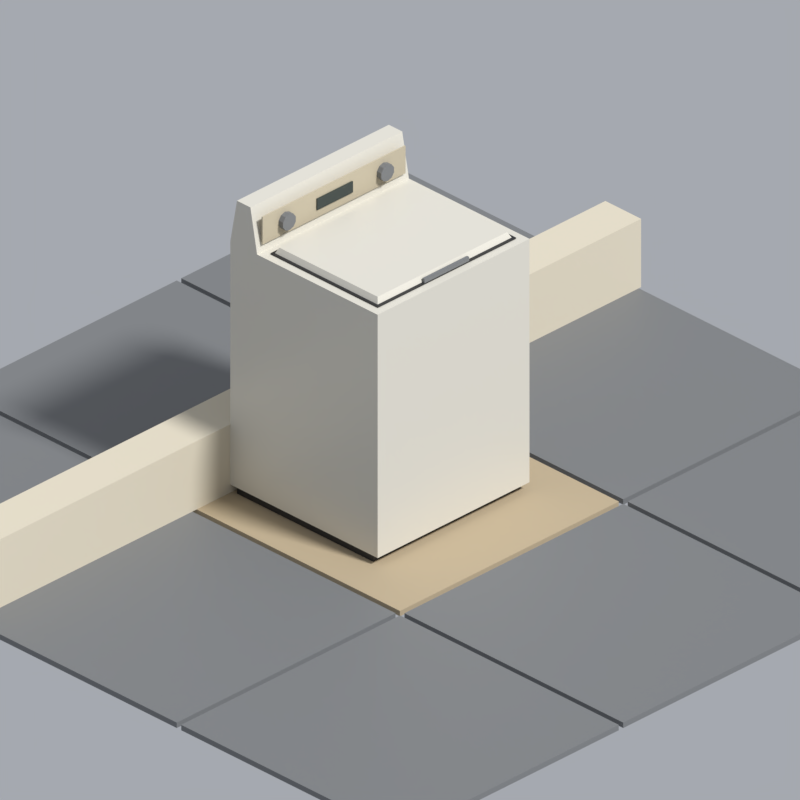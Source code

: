 # Source: washer.blend  (saved by Blender 5.2.45; exported with 4.5.12 LTS)
import bpy
from mathutils import Matrix  # noqa: F401  (used for matrix-valued properties, if any)

bpy.ops.wm.read_factory_settings(use_empty=True)
scene = bpy.context.scene
scene.name = 'Scene'

# ---- collections
col_asset = bpy.data.collections.new('Asset'); scene.collection.children.link(col_asset)
col_review = bpy.data.collections.new('Review'); scene.collection.children.link(col_review)

# ---- materials (node trees are filled in below, after node groups)
mat_pal_plastic_black = bpy.data.materials.new('pal.plastic_black')
mat_pal_plastic_black.diffuse_color = (0.01764, 0.01764, 0.01938, 1.0)
mat_pal_plastic_black.roughness = 0.5
mat_pal_enamel_white = bpy.data.materials.new('pal.enamel_white')
mat_pal_enamel_white.diffuse_color = (0.7011, 0.6724, 0.5906, 1.0)
mat_pal_enamel_white.roughness = 0.35
mat_pal_plastic_beige = bpy.data.materials.new('pal.plastic_beige')
mat_pal_plastic_beige.diffuse_color = (0.5395, 0.4735, 0.3419, 1.0)
mat_pal_plastic_beige.roughness = 0.5
mat_pal_plastic_grey = bpy.data.materials.new('pal.plastic_grey')
mat_pal_plastic_grey.diffuse_color = (0.1812, 0.1878, 0.1946, 1.0)
mat_pal_plastic_grey.roughness = 0.55
mat_pal_screen = bpy.data.materials.new('pal.screen')
mat_pal_screen.diffuse_color = (0.02519, 0.03955, 0.03689, 1.0)
mat_pal_screen.roughness = 0.15
mat_pal_fabric_beige = bpy.data.materials.new('pal.fabric_beige')
mat_pal_fabric_beige.diffuse_color = (0.4621, 0.3712, 0.2423, 1.0)
mat_pal_fabric_beige.roughness = 0.95
mat_pal_sheet_cream = bpy.data.materials.new('pal.sheet_cream')
mat_pal_sheet_cream.diffuse_color = (0.6724, 0.6105, 0.4793, 1.0)
mat_pal_sheet_cream.roughness = 0.95

# ---- material node trees
mat_pal_plastic_black.use_nodes = True; mat_pal_plastic_black.node_tree.nodes.clear()
_N = mat_pal_plastic_black.node_tree.nodes; _L = mat_pal_plastic_black.node_tree.links
n0 = _N.new('ShaderNodeBsdfPrincipled'); n0.name = 'Principled BSDF'; n0.location = (-200, 100)
n0.inputs[0].default_value = (0.01764, 0.01764, 0.01938, 1.0)
n0.inputs[10].default_value = 0.005
n1 = _N.new('ShaderNodeOutputMaterial'); n1.name = 'Material Output'; n1.location = (200, 100)
_L.new(n0.outputs[0], n1.inputs[0])
n1.is_active_output = True
mat_pal_enamel_white.use_nodes = True; mat_pal_enamel_white.node_tree.nodes.clear()
_N = mat_pal_enamel_white.node_tree.nodes; _L = mat_pal_enamel_white.node_tree.links
n0 = _N.new('ShaderNodeBsdfPrincipled'); n0.name = 'Principled BSDF'; n0.location = (-200, 100)
n0.inputs[0].default_value = (0.7011, 0.6724, 0.5906, 1.0)
n0.inputs[2].default_value = 0.35
n0.inputs[10].default_value = 0.005
n1 = _N.new('ShaderNodeOutputMaterial'); n1.name = 'Material Output'; n1.location = (200, 100)
_L.new(n0.outputs[0], n1.inputs[0])
n1.is_active_output = True
mat_pal_plastic_beige.use_nodes = True; mat_pal_plastic_beige.node_tree.nodes.clear()
_N = mat_pal_plastic_beige.node_tree.nodes; _L = mat_pal_plastic_beige.node_tree.links
n0 = _N.new('ShaderNodeBsdfPrincipled'); n0.name = 'Principled BSDF'; n0.location = (-200, 100)
n0.inputs[0].default_value = (0.5395, 0.4735, 0.3419, 1.0)
n0.inputs[10].default_value = 0.005
n1 = _N.new('ShaderNodeOutputMaterial'); n1.name = 'Material Output'; n1.location = (200, 100)
_L.new(n0.outputs[0], n1.inputs[0])
n1.is_active_output = True
mat_pal_plastic_grey.use_nodes = True; mat_pal_plastic_grey.node_tree.nodes.clear()
_N = mat_pal_plastic_grey.node_tree.nodes; _L = mat_pal_plastic_grey.node_tree.links
n0 = _N.new('ShaderNodeBsdfPrincipled'); n0.name = 'Principled BSDF'; n0.location = (-200, 100)
n0.inputs[0].default_value = (0.1812, 0.1878, 0.1946, 1.0)
n0.inputs[2].default_value = 0.55
n0.inputs[10].default_value = 0.005
n1 = _N.new('ShaderNodeOutputMaterial'); n1.name = 'Material Output'; n1.location = (200, 100)
_L.new(n0.outputs[0], n1.inputs[0])
n1.is_active_output = True
mat_pal_screen.use_nodes = True; mat_pal_screen.node_tree.nodes.clear()
_N = mat_pal_screen.node_tree.nodes; _L = mat_pal_screen.node_tree.links
n0 = _N.new('ShaderNodeBsdfPrincipled'); n0.name = 'Principled BSDF'; n0.location = (-200, 100)
n0.inputs[0].default_value = (0.02519, 0.03955, 0.03689, 1.0)
n0.inputs[2].default_value = 0.15
n0.inputs[10].default_value = 0.005
n1 = _N.new('ShaderNodeOutputMaterial'); n1.name = 'Material Output'; n1.location = (200, 100)
_L.new(n0.outputs[0], n1.inputs[0])
n1.is_active_output = True
mat_pal_fabric_beige.use_nodes = True; mat_pal_fabric_beige.node_tree.nodes.clear()
_N = mat_pal_fabric_beige.node_tree.nodes; _L = mat_pal_fabric_beige.node_tree.links
n0 = _N.new('ShaderNodeBsdfPrincipled'); n0.name = 'Principled BSDF'; n0.location = (-200, 100)
n0.inputs[0].default_value = (0.4621, 0.3712, 0.2423, 1.0)
n0.inputs[2].default_value = 0.95
n0.inputs[10].default_value = 0.005
n1 = _N.new('ShaderNodeOutputMaterial'); n1.name = 'Material Output'; n1.location = (200, 100)
_L.new(n0.outputs[0], n1.inputs[0])
n1.is_active_output = True
mat_pal_sheet_cream.use_nodes = True; mat_pal_sheet_cream.node_tree.nodes.clear()
_N = mat_pal_sheet_cream.node_tree.nodes; _L = mat_pal_sheet_cream.node_tree.links
n0 = _N.new('ShaderNodeBsdfPrincipled'); n0.name = 'Principled BSDF'; n0.location = (-200, 100)
n0.inputs[0].default_value = (0.6724, 0.6105, 0.4793, 1.0)
n0.inputs[2].default_value = 0.95
n0.inputs[10].default_value = 0.005
n1 = _N.new('ShaderNodeOutputMaterial'); n1.name = 'Material Output'; n1.location = (200, 100)
_L.new(n0.outputs[0], n1.inputs[0])
n1.is_active_output = True

# ---- world
world_review_world = bpy.data.worlds.new('review_world'); scene.world = world_review_world
world_review_world.use_nodes = True; world_review_world.node_tree.nodes.clear()
_N = world_review_world.node_tree.nodes; _L = world_review_world.node_tree.links
n0 = _N.new('ShaderNodeBackground'); n0.name = 'Background'; n0.location = (-200, 100)
n0.inputs[0].default_value = (0.42, 0.44, 0.48, 1.0)
n0.inputs[1].default_value = 0.9
n1 = _N.new('ShaderNodeOutputWorld'); n1.name = 'World Output'; n1.location = (200, 100)
_L.new(n0.outputs[0], n1.inputs[0])
n1.is_active_output = True
world_review_world.color = (0.42, 0.44, 0.48)

# ---- cameras
cam_review_camera = bpy.data.cameras.new('review_camera')
cam_review_camera.type = 'ORTHO'
cam_review_camera.clip_end = 60.0
cam_review_camera.ortho_scale = 2.534

# ---- lights
light_review_sun = bpy.data.lights.new('review_sun', 'SUN')
light_review_sun.angle = 0.1396
light_review_sun.energy = 3.2

# ---- meshes
me_washer = bpy.data.meshes.new('washer')
me_washer.from_pydata([(-0.33, -0.21, 0.0), (0.33, -0.21, 0.0), (0.33, 0.4, 0.0), (-0.33, 0.4, 0.0), (-0.33, -0.21, 0.03), (0.33, -0.21, 0.03), (0.33, 0.4, 0.03), (-0.33, 0.4, 0.03), (-0.34, -0.24, 0.03), (0.34, -0.24, 0.03), (0.34, 0.42, 0.03), (-0.34, 0.42, 0.03), (-0.34, -0.24, 0.92), (0.34, -0.24, 0.92), (0.34, 0.42, 0.92), (-0.34, 0.42, 0.92), (-0.34, 0.3, 0.92), (0.34, 0.3, 0.92), (0.34, 0.42, 0.92), (-0.34, 0.42, 0.92), (-0.34, 0.33, 1.08), (0.34, 0.33, 1.08), (0.34, 0.39, 1.08), (-0.34, 0.39, 1.08), (-0.32, 0.295, 0.95), (0.32, 0.295, 0.95), (0.32, 0.3, 0.95), (-0.32, 0.3, 0.95), (-0.32, 0.295, 1.05), (0.32, 0.295, 1.05), (0.32, 0.3, 1.05), (-0.32, 0.3, 1.05), (-0.22, 0.275, 1.03), (-0.22, 0.295, 1.03), (-0.2024, 0.275, 1.024), (-0.2024, 0.295, 1.024), (-0.1915, 0.275, 1.009), (-0.1915, 0.295, 1.009), (-0.1915, 0.275, 0.9907), (-0.1915, 0.295, 0.9907), (-0.2024, 0.275, 0.9757), (-0.2024, 0.295, 0.9757), (-0.22, 0.275, 0.97), (-0.22, 0.295, 0.97), (-0.2376, 0.275, 0.9757), (-0.2376, 0.295, 0.9757), (-0.2485, 0.275, 0.9907), (-0.2485, 0.295, 0.9907), (-0.2485, 0.275, 1.009), (-0.2485, 0.295, 1.009), (-0.2376, 0.275, 1.024), (-0.2376, 0.295, 1.024), (0.22, 0.275, 1.03), (0.22, 0.295, 1.03), (0.2376, 0.275, 1.024), (0.2376, 0.295, 1.024), (0.2485, 0.275, 1.009), (0.2485, 0.295, 1.009), (0.2485, 0.275, 0.9907), (0.2485, 0.295, 0.9907), (0.2376, 0.275, 0.9757), (0.2376, 0.295, 0.9757), (0.22, 0.275, 0.97), (0.22, 0.295, 0.97), (0.2024, 0.275, 0.9757), (0.2024, 0.295, 0.9757), (0.1915, 0.275, 0.9907), (0.1915, 0.295, 0.9907), (0.1915, 0.275, 1.009), (0.1915, 0.295, 1.009), (0.2024, 0.275, 1.024), (0.2024, 0.295, 1.024), (-0.08, 0.29, 0.98), (0.08, 0.29, 0.98), (0.08, 0.295, 0.98), (-0.08, 0.295, 0.98), (-0.08, 0.29, 1.02), (0.08, 0.29, 1.02), (0.08, 0.295, 1.02), (-0.08, 0.295, 1.02), (-0.31, -0.21, 0.92), (0.31, -0.21, 0.92), (0.31, 0.27, 0.92), (-0.31, 0.27, 0.92), (-0.31, -0.21, 0.925), (0.31, -0.21, 0.925), (0.31, 0.27, 0.925), (-0.31, 0.27, 0.925), (-0.3, -0.2, 0.925), (0.3, -0.2, 0.925), (0.3, 0.26, 0.925), (-0.3, 0.26, 0.925), (-0.29, -0.19, 0.945), (0.29, -0.19, 0.945), (0.29, 0.25, 0.945), (-0.29, 0.25, 0.945), (-0.1, -0.21, 0.925), (0.1, -0.21, 0.925), (0.1, -0.2, 0.925), (-0.1, -0.2, 0.925), (-0.1, -0.21, 0.94), (0.1, -0.21, 0.94), (0.1, -0.2, 0.94), (-0.1, -0.2, 0.94)], [], [(0, 3, 2, 1), (4, 5, 6, 7), (0, 1, 5, 4), (2, 3, 7, 6), (3, 0, 4, 7), (1, 2, 6, 5), (8, 11, 10, 9), (12, 13, 14, 15), (8, 9, 13, 12), (10, 11, 15, 14), (11, 8, 12, 15), (9, 10, 14, 13), (16, 19, 18, 17), (20, 21, 22, 23), (16, 17, 21, 20), (18, 19, 23, 22), (19, 16, 20, 23), (17, 18, 22, 21), (24, 27, 26, 25), (28, 29, 30, 31), (24, 25, 29, 28), (26, 27, 31, 30), (27, 24, 28, 31), (25, 26, 30, 29), (32, 34, 35, 33), (34, 36, 37, 35), (36, 38, 39, 37), (38, 40, 41, 39), (40, 42, 43, 41), (42, 44, 45, 43), (44, 46, 47, 45), (46, 48, 49, 47), (48, 50, 51, 49), (50, 32, 33, 51), (50, 48, 46, 44, 42, 40, 38, 36, 34, 32), (33, 35, 37, 39, 41, 43, 45, 47, 49, 51), (52, 54, 55, 53), (54, 56, 57, 55), (56, 58, 59, 57), (58, 60, 61, 59), (60, 62, 63, 61), (62, 64, 65, 63), (64, 66, 67, 65), (66, 68, 69, 67), (68, 70, 71, 69), (70, 52, 53, 71), (70, 68, 66, 64, 62, 60, 58, 56, 54, 52), (53, 55, 57, 59, 61, 63, 65, 67, 69, 71), (72, 75, 74, 73), (76, 77, 78, 79), (72, 73, 77, 76), (74, 75, 79, 78), (75, 72, 76, 79), (73, 74, 78, 77), (80, 83, 82, 81), (84, 85, 86, 87), (80, 81, 85, 84), (82, 83, 87, 86), (83, 80, 84, 87), (81, 82, 86, 85), (88, 91, 90, 89), (92, 93, 94, 95), (88, 89, 93, 92), (90, 91, 95, 94), (91, 88, 92, 95), (89, 90, 94, 93), (96, 99, 98, 97), (100, 101, 102, 103), (96, 97, 101, 100), (98, 99, 103, 102), (99, 96, 100, 103), (97, 98, 102, 101)])
me_washer.polygons.foreach_set('material_index', [0, 0, 0, 0, 0, 0, 1, 1, 1, 1, 1, 1, 1, 1, 1, 1, 1, 1, 2, 2, 2, 2, 2, 2, 3, 3, 3, 3, 3, 3, 3, 3, 3, 3, 3, 3, 3, 3, 3, 3, 3, 3, 3, 3, 3, 3, 3, 3, 4, 4, 4, 4, 4, 4, 0, 0, 0, 0, 0, 0, 1, 1, 1, 1, 1, 1, 3, 3, 3, 3, 3, 3])
_uv = me_washer.uv_layers.new(name='Float2')
_uv.uv.foreach_set('vector', [-0.33, -0.21, -0.33, 0.4, 0.33, 0.4, 0.33, -0.21, -0.33, -0.21, 0.33, -0.21, 0.33, 0.4, -0.33, 0.4, -0.33, 0.0, 0.33, 0.0, 0.33, 0.03, -0.33, 0.03, 0.33, 0.0, -0.33, 0.0, -0.33, 0.03, 0.33, 0.03, 0.4, 0.0, -0.21, 0.0, -0.21, 0.03, 0.4, 0.03, -0.21, 0.0, 0.4, 0.0, 0.4, 0.03, -0.21, 0.03, -0.34, -0.24, -0.34, 0.42, 0.34, 0.42, 0.34, -0.24, -0.34, -0.24, 0.34, -0.24, 0.34, 0.42, -0.34, 0.42, -0.34, 0.03, 0.34, 0.03, 0.34, 0.92, -0.34, 0.92, 0.34, 0.03, -0.34, 0.03, -0.34, 0.92, 0.34, 0.92, 0.42, 0.03, -0.24, 0.03, -0.24, 0.92, 0.42, 0.92, -0.24, 0.03, 0.42, 0.03, 0.42, 0.92, -0.24, 0.92, -0.34, 0.3, -0.34, 0.42, 0.34, 0.42, 0.34, 0.3, -0.34, 0.33, 0.34, 0.33, 0.34, 0.39, -0.34, 0.39, -0.34, 0.92, 0.34, 0.92, 0.34, 1.08, -0.34, 1.08, 0.34, 0.92, -0.34, 0.92, -0.34, 1.08, 0.34, 1.08, 0.42, 0.92, 0.3, 0.92, 0.33, 1.08, 0.39, 1.08, 0.3, 0.92, 0.42, 0.92, 0.39, 1.08, 0.33, 1.08, -0.32, 0.295, -0.32, 0.3, 0.32, 0.3, 0.32, 0.295, -0.32, 0.295, 0.32, 0.295, 0.32, 0.3, -0.32, 0.3, -0.32, 0.95, 0.32, 0.95, 0.32, 1.05, -0.32, 1.05, 0.32, 0.95, -0.32, 0.95, -0.32, 1.05, 0.32, 1.05, 0.3, 0.95, 0.295, 0.95, 0.295, 1.05, 0.3, 1.05, 0.295, 0.95, 0.3, 0.95, 0.3, 1.05, 0.295, 1.05, -0.22, 0.275, -0.2024, 0.275, -0.2024, 0.295, -0.22, 0.295, 0.275, 1.024, 0.275, 1.009, 0.295, 1.009, 0.295, 1.024, 0.275, 1.009, 0.275, 0.9907, 0.295, 0.9907, 0.295, 1.009, 0.275, 0.9907, 0.275, 0.9757, 0.295, 0.9757, 0.295, 0.9907, -0.2024, 0.275, -0.22, 0.275, -0.22, 0.295, -0.2024, 0.295, -0.22, 0.275, -0.2376, 0.275, -0.2376, 0.295, -0.22, 0.295, 0.275, 0.9757, 0.275, 0.9907, 0.295, 0.9907, 0.295, 0.9757, 0.275, 0.9907, 0.275, 1.009, 0.295, 1.009, 0.295, 0.9907, 0.275, 1.009, 0.275, 1.024, 0.295, 1.024, 0.295, 1.009, -0.2376, 0.275, -0.22, 0.275, -0.22, 0.295, -0.2376, 0.295, -0.2376, 1.024, -0.2485, 1.009, -0.2485, 0.9907, -0.2376, 0.9757, -0.22, 0.97, -0.2024, 0.9757, -0.1915, 0.9907, -0.1915, 1.009, -0.2024, 1.024, -0.22, 1.03, -0.22, 1.03, -0.2024, 1.024, -0.1915, 1.009, -0.1915, 0.9907, -0.2024, 0.9757, -0.22, 0.97, -0.2376, 0.9757, -0.2485, 0.9907, -0.2485, 1.009, -0.2376, 1.024, 0.22, 0.275, 0.2376, 0.275, 0.2376, 0.295, 0.22, 0.295, 0.275, 1.024, 0.275, 1.009, 0.295, 1.009, 0.295, 1.024, 0.275, 1.009, 0.275, 0.9907, 0.295, 0.9907, 0.295, 1.009, 0.275, 0.9907, 0.275, 0.9757, 0.295, 0.9757, 0.295, 0.9907, 0.2376, 0.275, 0.22, 0.275, 0.22, 0.295, 0.2376, 0.295, 0.22, 0.275, 0.2024, 0.275, 0.2024, 0.295, 0.22, 0.295, 0.275, 0.9757, 0.275, 0.9907, 0.295, 0.9907, 0.295, 0.9757, 0.275, 0.9907, 0.275, 1.009, 0.295, 1.009, 0.295, 0.9907, 0.275, 1.009, 0.275, 1.024, 0.295, 1.024, 0.295, 1.009, 0.2024, 0.275, 0.22, 0.275, 0.22, 0.295, 0.2024, 0.295, 0.2024, 1.024, 0.1915, 1.009, 0.1915, 0.9907, 0.2024, 0.9757, 0.22, 0.97, 0.2376, 0.9757, 0.2485, 0.9907, 0.2485, 1.009, 0.2376, 1.024, 0.22, 1.03, 0.22, 1.03, 0.2376, 1.024, 0.2485, 1.009, 0.2485, 0.9907, 0.2376, 0.9757, 0.22, 0.97, 0.2024, 0.9757, 0.1915, 0.9907, 0.1915, 1.009, 0.2024, 1.024, -0.08, 0.29, -0.08, 0.295, 0.08, 0.295, 0.08, 0.29, -0.08, 0.29, 0.08, 0.29, 0.08, 0.295, -0.08, 0.295, -0.08, 0.98, 0.08, 0.98, 0.08, 1.02, -0.08, 1.02, 0.08, 0.98, -0.08, 0.98, -0.08, 1.02, 0.08, 1.02, 0.295, 0.98, 0.29, 0.98, 0.29, 1.02, 0.295, 1.02, 0.29, 0.98, 0.295, 0.98, 0.295, 1.02, 0.29, 1.02, -0.31, -0.21, -0.31, 0.27, 0.31, 0.27, 0.31, -0.21, -0.31, -0.21, 0.31, -0.21, 0.31, 0.27, -0.31, 0.27, -0.31, 0.92, 0.31, 0.92, 0.31, 0.925, -0.31, 0.925, 0.31, 0.92, -0.31, 0.92, -0.31, 0.925, 0.31, 0.925, 0.27, 0.92, -0.21, 0.92, -0.21, 0.925, 0.27, 0.925, -0.21, 0.92, 0.27, 0.92, 0.27, 0.925, -0.21, 0.925, -0.3, -0.2, -0.3, 0.26, 0.3, 0.26, 0.3, -0.2, -0.29, -0.19, 0.29, -0.19, 0.29, 0.25, -0.29, 0.25, -0.3, 0.925, 0.3, 0.925, 0.29, 0.945, -0.29, 0.945, 0.3, 0.925, -0.3, 0.925, -0.29, 0.945, 0.29, 0.945, 0.26, 0.925, -0.2, 0.925, -0.19, 0.945, 0.25, 0.945, -0.2, 0.925, 0.26, 0.925, 0.25, 0.945, -0.19, 0.945, -0.1, -0.21, -0.1, -0.2, 0.1, -0.2, 0.1, -0.21, -0.1, -0.21, 0.1, -0.21, 0.1, -0.2, -0.1, -0.2, -0.1, 0.925, 0.1, 0.925, 0.1, 0.94, -0.1, 0.94, 0.1, 0.925, -0.1, 0.925, -0.1, 0.94, 0.1, 0.94, -0.2, 0.925, -0.21, 0.925, -0.21, 0.94, -0.2, 0.94, -0.21, 0.925, -0.2, 0.925, -0.2, 0.94, -0.21, 0.94])
me_washer.materials.append(mat_pal_plastic_black)
me_washer.materials.append(mat_pal_enamel_white)
me_washer.materials.append(mat_pal_plastic_beige)
me_washer.materials.append(mat_pal_plastic_grey)
me_washer.materials.append(mat_pal_screen)
me_washer.update()
me_review_floor = bpy.data.meshes.new('review_floor')
me_review_floor.from_pydata([(-1.49, -1.49, -0.02), (-0.51, -1.49, -0.02), (-0.51, -0.51, -0.02), (-1.49, -0.51, -0.02), (-1.49, -1.49, 0.0), (-0.51, -1.49, 0.0), (-0.51, -0.51, 0.0), (-1.49, -0.51, 0.0), (-1.49, -0.49, -0.02), (-0.51, -0.49, -0.02), (-0.51, 0.49, -0.02), (-1.49, 0.49, -0.02), (-1.49, -0.49, 0.0), (-0.51, -0.49, 0.0), (-0.51, 0.49, 0.0), (-1.49, 0.49, 0.0), (-1.49, 0.51, -0.02), (-0.51, 0.51, -0.02), (-0.51, 1.49, -0.02), (-1.49, 1.49, -0.02), (-1.49, 0.51, 0.0), (-0.51, 0.51, 0.0), (-0.51, 1.49, 0.0), (-1.49, 1.49, 0.0), (-0.49, -1.49, -0.02), (0.49, -1.49, -0.02), (0.49, -0.51, -0.02), (-0.49, -0.51, -0.02), (-0.49, -1.49, 0.0), (0.49, -1.49, 0.0), (0.49, -0.51, 0.0), (-0.49, -0.51, 0.0), (-0.49, -0.49, -0.02), (0.49, -0.49, -0.02), (0.49, 0.49, -0.02), (-0.49, 0.49, -0.02), (-0.49, -0.49, 0.0), (0.49, -0.49, 0.0), (0.49, 0.49, 0.0), (-0.49, 0.49, 0.0), (-0.49, 0.51, -0.02), (0.49, 0.51, -0.02), (0.49, 1.49, -0.02), (-0.49, 1.49, -0.02), (-0.49, 0.51, 0.0), (0.49, 0.51, 0.0), (0.49, 1.49, 0.0), (-0.49, 1.49, 0.0), (0.51, -1.49, -0.02), (1.49, -1.49, -0.02), (1.49, -0.51, -0.02), (0.51, -0.51, -0.02), (0.51, -1.49, 0.0), (1.49, -1.49, 0.0), (1.49, -0.51, 0.0), (0.51, -0.51, 0.0), (0.51, -0.49, -0.02), (1.49, -0.49, -0.02), (1.49, 0.49, -0.02), (0.51, 0.49, -0.02), (0.51, -0.49, 0.0), (1.49, -0.49, 0.0), (1.49, 0.49, 0.0), (0.51, 0.49, 0.0), (0.51, 0.51, -0.02), (1.49, 0.51, -0.02), (1.49, 1.49, -0.02), (0.51, 1.49, -0.02), (0.51, 0.51, 0.0), (1.49, 0.51, 0.0), (1.49, 1.49, 0.0), (0.51, 1.49, 0.0), (-1.5, 0.42, 0.0), (1.5, 0.42, 0.0), (1.5, 0.58, 0.0), (-1.5, 0.58, 0.0), (-1.5, 0.42, 0.25), (1.5, 0.42, 0.25), (1.5, 0.58, 0.25), (-1.5, 0.58, 0.25)], [], [(0, 3, 2, 1), (4, 5, 6, 7), (0, 1, 5, 4), (2, 3, 7, 6), (3, 0, 4, 7), (1, 2, 6, 5), (8, 11, 10, 9), (12, 13, 14, 15), (8, 9, 13, 12), (10, 11, 15, 14), (11, 8, 12, 15), (9, 10, 14, 13), (16, 19, 18, 17), (20, 21, 22, 23), (16, 17, 21, 20), (18, 19, 23, 22), (19, 16, 20, 23), (17, 18, 22, 21), (24, 27, 26, 25), (28, 29, 30, 31), (24, 25, 29, 28), (26, 27, 31, 30), (27, 24, 28, 31), (25, 26, 30, 29), (32, 35, 34, 33), (36, 37, 38, 39), (32, 33, 37, 36), (34, 35, 39, 38), (35, 32, 36, 39), (33, 34, 38, 37), (40, 43, 42, 41), (44, 45, 46, 47), (40, 41, 45, 44), (42, 43, 47, 46), (43, 40, 44, 47), (41, 42, 46, 45), (48, 51, 50, 49), (52, 53, 54, 55), (48, 49, 53, 52), (50, 51, 55, 54), (51, 48, 52, 55), (49, 50, 54, 53), (56, 59, 58, 57), (60, 61, 62, 63), (56, 57, 61, 60), (58, 59, 63, 62), (59, 56, 60, 63), (57, 58, 62, 61), (64, 67, 66, 65), (68, 69, 70, 71), (64, 65, 69, 68), (66, 67, 71, 70), (67, 64, 68, 71), (65, 66, 70, 69), (72, 75, 74, 73), (76, 77, 78, 79), (72, 73, 77, 76), (74, 75, 79, 78), (75, 72, 76, 79), (73, 74, 78, 77)])
me_review_floor.polygons.foreach_set('material_index', [0, 0, 0, 0, 0, 0, 0, 0, 0, 0, 0, 0, 0, 0, 0, 0, 0, 0, 0, 0, 0, 0, 0, 0, 1, 1, 1, 1, 1, 1, 0, 0, 0, 0, 0, 0, 0, 0, 0, 0, 0, 0, 0, 0, 0, 0, 0, 0, 0, 0, 0, 0, 0, 0, 2, 2, 2, 2, 2, 2])
_uv = me_review_floor.uv_layers.new(name='Float2')
_uv.uv.foreach_set('vector', [-1.49, -1.49, -1.49, -0.51, -0.51, -0.51, -0.51, -1.49, -1.49, -1.49, -0.51, -1.49, -0.51, -0.51, -1.49, -0.51, -1.49, -0.02, -0.51, -0.02, -0.51, 0.0, -1.49, 0.0, -0.51, -0.02, -1.49, -0.02, -1.49, 0.0, -0.51, 0.0, -0.51, -0.02, -1.49, -0.02, -1.49, 0.0, -0.51, 0.0, -1.49, -0.02, -0.51, -0.02, -0.51, 0.0, -1.49, 0.0, -1.49, -0.49, -1.49, 0.49, -0.51, 0.49, -0.51, -0.49, -1.49, -0.49, -0.51, -0.49, -0.51, 0.49, -1.49, 0.49, -1.49, -0.02, -0.51, -0.02, -0.51, 0.0, -1.49, 0.0, -0.51, -0.02, -1.49, -0.02, -1.49, 0.0, -0.51, 0.0, 0.49, -0.02, -0.49, -0.02, -0.49, 0.0, 0.49, 0.0, -0.49, -0.02, 0.49, -0.02, 0.49, 0.0, -0.49, 0.0, -1.49, 0.51, -1.49, 1.49, -0.51, 1.49, -0.51, 0.51, -1.49, 0.51, -0.51, 0.51, -0.51, 1.49, -1.49, 1.49, -1.49, -0.02, -0.51, -0.02, -0.51, 0.0, -1.49, 0.0, -0.51, -0.02, -1.49, -0.02, -1.49, 0.0, -0.51, 0.0, 1.49, -0.02, 0.51, -0.02, 0.51, 0.0, 1.49, 0.0, 0.51, -0.02, 1.49, -0.02, 1.49, 0.0, 0.51, 0.0, -0.49, -1.49, -0.49, -0.51, 0.49, -0.51, 0.49, -1.49, -0.49, -1.49, 0.49, -1.49, 0.49, -0.51, -0.49, -0.51, -0.49, -0.02, 0.49, -0.02, 0.49, 0.0, -0.49, 0.0, 0.49, -0.02, -0.49, -0.02, -0.49, 0.0, 0.49, 0.0, -0.51, -0.02, -1.49, -0.02, -1.49, 0.0, -0.51, 0.0, -1.49, -0.02, -0.51, -0.02, -0.51, 0.0, -1.49, 0.0, -0.49, -0.49, -0.49, 0.49, 0.49, 0.49, 0.49, -0.49, -0.49, -0.49, 0.49, -0.49, 0.49, 0.49, -0.49, 0.49, -0.49, -0.02, 0.49, -0.02, 0.49, 0.0, -0.49, 0.0, 0.49, -0.02, -0.49, -0.02, -0.49, 0.0, 0.49, 0.0, 0.49, -0.02, -0.49, -0.02, -0.49, 0.0, 0.49, 0.0, -0.49, -0.02, 0.49, -0.02, 0.49, 0.0, -0.49, 0.0, -0.49, 0.51, -0.49, 1.49, 0.49, 1.49, 0.49, 0.51, -0.49, 0.51, 0.49, 0.51, 0.49, 1.49, -0.49, 1.49, -0.49, -0.02, 0.49, -0.02, 0.49, 0.0, -0.49, 0.0, 0.49, -0.02, -0.49, -0.02, -0.49, 0.0, 0.49, 0.0, 1.49, -0.02, 0.51, -0.02, 0.51, 0.0, 1.49, 0.0, 0.51, -0.02, 1.49, -0.02, 1.49, 0.0, 0.51, 0.0, 0.51, -1.49, 0.51, -0.51, 1.49, -0.51, 1.49, -1.49, 0.51, -1.49, 1.49, -1.49, 1.49, -0.51, 0.51, -0.51, 0.51, -0.02, 1.49, -0.02, 1.49, 0.0, 0.51, 0.0, 1.49, -0.02, 0.51, -0.02, 0.51, 0.0, 1.49, 0.0, -0.51, -0.02, -1.49, -0.02, -1.49, 0.0, -0.51, 0.0, -1.49, -0.02, -0.51, -0.02, -0.51, 0.0, -1.49, 0.0, 0.51, -0.49, 0.51, 0.49, 1.49, 0.49, 1.49, -0.49, 0.51, -0.49, 1.49, -0.49, 1.49, 0.49, 0.51, 0.49, 0.51, -0.02, 1.49, -0.02, 1.49, 0.0, 0.51, 0.0, 1.49, -0.02, 0.51, -0.02, 0.51, 0.0, 1.49, 0.0, 0.49, -0.02, -0.49, -0.02, -0.49, 0.0, 0.49, 0.0, -0.49, -0.02, 0.49, -0.02, 0.49, 0.0, -0.49, 0.0, 0.51, 0.51, 0.51, 1.49, 1.49, 1.49, 1.49, 0.51, 0.51, 0.51, 1.49, 0.51, 1.49, 1.49, 0.51, 1.49, 0.51, -0.02, 1.49, -0.02, 1.49, 0.0, 0.51, 0.0, 1.49, -0.02, 0.51, -0.02, 0.51, 0.0, 1.49, 0.0, 1.49, -0.02, 0.51, -0.02, 0.51, 0.0, 1.49, 0.0, 0.51, -0.02, 1.49, -0.02, 1.49, 0.0, 0.51, 0.0, -1.5, 0.42, -1.5, 0.58, 1.5, 0.58, 1.5, 0.42, -1.5, 0.42, 1.5, 0.42, 1.5, 0.58, -1.5, 0.58, -1.5, 0.0, 1.5, 0.0, 1.5, 0.25, -1.5, 0.25, 1.5, 0.0, -1.5, 0.0, -1.5, 0.25, 1.5, 0.25, 0.58, 0.0, 0.42, 0.0, 0.42, 0.25, 0.58, 0.25, 0.42, 0.0, 0.58, 0.0, 0.58, 0.25, 0.42, 0.25])
me_review_floor.materials.append(mat_pal_plastic_grey)
me_review_floor.materials.append(mat_pal_fabric_beige)
me_review_floor.materials.append(mat_pal_sheet_cream)
me_review_floor.update()

# ---- objects
ob_washer = bpy.data.objects.new('washer', me_washer)
ob_review_floor = bpy.data.objects.new('review_floor', me_review_floor)
ob_review_sun = bpy.data.objects.new('review_sun', light_review_sun)
ob_review_camera = bpy.data.objects.new('review_camera', cam_review_camera)

# ---- transforms, parenting, visibility, modifiers, constraints
ob_washer.location = (0.0, 0.0, 0.0)
ob_review_floor.location = (0.0, 0.0, 0.0)
ob_review_sun.location = (0.0, 0.0, 0.0)
ob_review_sun.rotation_euler = (0.6981, 2.911e-10, 0.1745)
ob_review_camera.location = (-12.13, -12.13, 10.28)
ob_review_camera.rotation_euler = (1.047, 9.073e-08, -0.7854)

# ---- collection membership
col_asset.objects.link(ob_washer)
col_review.objects.link(ob_review_floor)
col_review.objects.link(ob_review_sun)
col_review.objects.link(ob_review_camera)

# ---- scene / render settings (as saved in the file)
scene.camera = ob_review_camera
scene.frame_start = 1; scene.frame_end = 250; scene.frame_set(1)
scene.render.engine = 'BLENDER_EEVEE_NEXT'
scene.render.image_settings.color_mode = 'RGB'
scene.render.image_settings.compression = 100
scene.render.resolution_x = 400
scene.render.resolution_y = 400
scene.render.dither_intensity = 0.0
scene.render.bake_bias = 0.0
scene.render.bake_samples = 0
scene.render.compositor_device = 'GPU'
scene.eevee.taa_render_samples = 16
scene.eevee.use_volume_custom_range = False
scene.eevee.fast_gi_thickness_near = 0.1
scene.eevee.fast_gi_thickness_far = 0.0
scene.eevee.ray_tracing_options.screen_trace_thickness = 0.1
scene.view_settings.view_transform = 'Standard'
bpy.context.view_layer.update()
